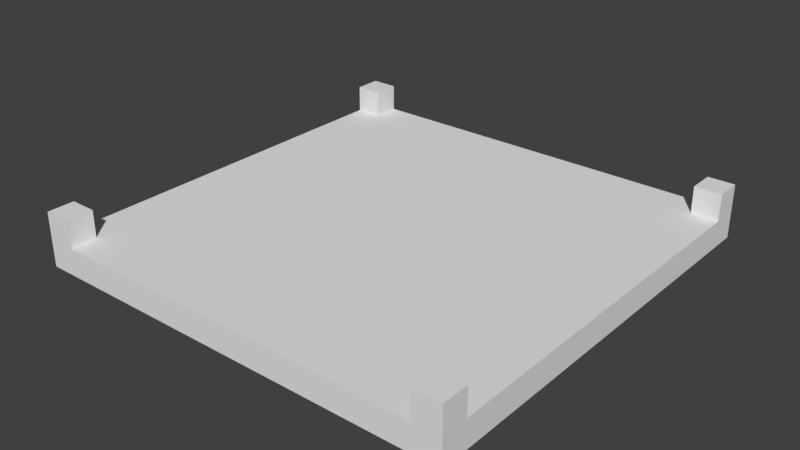 # Source: Park2.blend  (saved by Blender 2.79.0; exported with 4.5.12 LTS)
import bpy
from mathutils import Matrix  # noqa: F401  (used for matrix-valued properties, if any)

bpy.ops.wm.read_factory_settings(use_empty=True)
scene = bpy.context.scene
scene.name = 'Scene'

# ---- collections
col_collection_1 = bpy.data.collections.new('Collection 1'); scene.collection.children.link(col_collection_1)

# ---- world
world_world = bpy.data.worlds.new('World'); scene.world = world_world
world_world.color = (0.05088, 0.05088, 0.05088)
world_world.use_sun_shadow = False
world_world.sun_shadow_jitter_overblur = 0.0
world_world.cycles.sampling_method = 'MANUAL'

# ---- meshes
me_plane = bpy.data.meshes.new('Plane')
me_plane.from_pydata([(-8.0, -8.0, 0.0), (-8.0, 8.0, 0.0), (8.0, 8.0, 0.0), (8.0, -8.0, 1.0), (-8.0, 8.0, 1.0), (8.0, 8.0, 1.0), (-8.0, -8.0, 1.0), (8.0, -8.0, 0.0), (-7.0, 8.0, 0.0), (-7.0, 8.0, 1.0), (-7.0, -8.0, 0.0), (-7.0, -8.0, 1.0), (7.0, -8.0, 0.0), (7.0, -8.0, 1.0), (7.0, 8.0, 0.0), (7.0, 8.0, 1.0), (-8.0, 7.0, 0.0), (8.0, 7.0, 1.0), (8.0, 7.0, 0.0), (-8.0, 7.0, 1.0), (-7.0, 7.0, 1.0), (-7.0, 7.0, 0.0), (7.0, 7.0, 1.0), (7.0, 7.0, 0.0), (-8.0, -7.0, 0.0), (-8.0, -7.0, 1.0), (-7.0, -7.0, 0.0), (7.0, -7.0, 0.0), (8.0, -7.0, 1.0), (8.0, -7.0, 0.0), (-7.0, -7.0, 1.0), (7.0, -7.0, 1.0), (8.0, 7.0, 2.0), (8.0, 8.0, 2.0), (-7.0, 8.0, 2.0), (-8.0, 8.0, 2.0), (-8.0, -7.0, 2.0), (-8.0, -8.0, 2.0), (7.0, -8.0, 2.0), (8.0, -8.0, 2.0), (-7.0, -8.0, 2.0), (-7.0, 7.0, 2.0), (7.0, 8.0, 2.0), (7.0, 7.0, 2.0), (-8.0, 7.0, 2.0), (8.0, -7.0, 2.0), (-7.0, -7.0, 2.0), (7.0, -7.0, 2.0)], [], [(23, 14, 2, 18), (28, 31, 47, 45), (18, 2, 5, 17), (24, 0, 6, 25), (8, 1, 4, 9), (12, 7, 3, 13), (0, 10, 11, 6), (14, 8, 9, 15), (5, 15, 42, 33), (16, 1, 8, 21), (2, 14, 15, 5), (10, 12, 13, 11), (20, 22, 15, 9), (21, 8, 14, 23), (26, 21, 23, 27), (30, 31, 22, 20), (24, 16, 21, 26), (25, 30, 20, 19), (1, 16, 19, 4), (29, 18, 17, 28), (31, 28, 17, 22), (27, 23, 18, 29), (12, 27, 29, 7), (25, 6, 37, 36), (7, 29, 28, 3), (6, 11, 40, 37), (0, 24, 26, 10), (11, 13, 31, 30), (10, 26, 27, 12), (16, 24, 25, 19), (43, 32, 33, 42), (44, 41, 34, 35), (38, 39, 45, 47), (37, 40, 46, 36), (4, 19, 44, 35), (13, 3, 39, 38), (17, 5, 33, 32), (19, 20, 41, 44), (9, 4, 35, 34), (30, 25, 36, 46), (20, 9, 34, 41), (3, 28, 45, 39), (15, 22, 43, 42), (22, 17, 32, 43), (11, 30, 46, 40), (31, 13, 38, 47)])
_uv = me_plane.uv_layers.new(name='UVMap')
_uv.uv.foreach_set('vector', [0.02294, 0.5163, 0.04573, 0.5163, 0.04573, 0.5391, 0.02294, 0.5391, 0.07831, 0.7358, 0.05551, 0.7358, 0.05551, 0.713, 0.07831, 0.713, 0.02294, 0.5391, 0.04573, 0.5391, 0.04573, 0.5619, 0.02294, 0.5619, 0.1144, 0.5847, 0.1144, 0.5619, 0.1372, 0.5619, 0.1372, 0.5847, 0.2287, 0.5847, 0.2287, 0.5619, 0.2515, 0.5619, 0.2515, 0.5847, 0.05551, 0.6446, 0.07831, 0.6446, 0.07831, 0.6674, 0.05551, 0.6674, 0.16, 0.5163, 0.1828, 0.5163, 0.1828, 0.5391, 0.16, 0.5391, 1.0, 0.9688, 1.0, 0.5312, 0.9688, 0.5312, 0.9688, 0.9688, 0.06853, 0.5847, 0.06853, 0.6074, 0.04573, 0.6074, 0.04573, 0.5847, 0.2059, 0.5619, 0.2287, 0.5619, 0.2287, 0.5847, 0.2059, 0.5847, 0.09133, 0.5847, 0.09133, 0.6074, 0.06853, 0.6074, 0.06853, 0.5847, 0.5, 0.5312, 0.5, 0.9688, 0.5312, 0.9688, 0.5312, 0.5312, 0.5312, 0.9687, 0.9688, 0.9688, 0.9688, 1.0, 0.5312, 1.0, 0.9688, 0.5312, 1.0, 0.5312, 1.0, 0.9688, 0.9688, 0.9688, 0.5312, 0.5312, 0.9688, 0.5312, 0.9688, 0.9688, 0.5312, 0.9688, 0.5312, 0.5312, 0.9688, 0.5312, 0.9688, 0.9688, 0.5312, 0.9687, 0.5312, 0.5, 0.9688, 0.5, 0.9688, 0.5312, 0.5312, 0.5312, 0.5, 0.5312, 0.5312, 0.5312, 0.5312, 0.9687, 0.5, 0.9688, 0.2743, 0.5163, 0.2971, 0.5163, 0.2971, 0.5391, 0.2743, 0.5391, 0.5312, 1.0, 0.9688, 1.0, 0.9688, 0.9688, 0.5312, 0.9688, 0.9688, 0.5312, 1.0, 0.5312, 1.0, 0.9688, 0.9688, 0.9688, 0.5312, 0.9688, 0.9688, 0.9688, 0.9688, 1.0, 0.5312, 1.0, 0.05551, 0.6446, 0.05551, 0.6218, 0.07831, 0.6218, 0.07831, 0.6446, 0.1372, 0.5847, 0.1372, 0.5619, 0.16, 0.5619, 0.16, 0.5847, 0.1239, 0.6902, 0.1239, 0.713, 0.1011, 0.713, 0.1011, 0.6902, 0.16, 0.5391, 0.1828, 0.5391, 0.1828, 0.5619, 0.16, 0.5619, 0.1144, 0.5619, 0.1144, 0.5847, 0.09161, 0.5847, 0.09161, 0.5619, 0.5312, 0.5, 0.9688, 0.5, 0.9688, 0.5312, 0.5312, 0.5312, 0.5, 0.5312, 0.5312, 0.5312, 0.5312, 0.9688, 0.5, 0.9688, 0.9688, 0.5, 0.5312, 0.5, 0.5312, 0.5312, 0.9688, 0.5312, 0.02294, 0.6074, 0.02294, 0.5847, 0.04573, 0.5847, 0.04573, 0.6074, 0.2971, 0.5619, 0.2971, 0.5847, 0.2743, 0.5847, 0.2743, 0.5619, 0.05551, 0.6902, 0.07831, 0.6902, 0.07831, 0.713, 0.05551, 0.713, 0.16, 0.5619, 0.1828, 0.5619, 0.1828, 0.5847, 0.16, 0.5847, 0.2743, 0.5391, 0.2971, 0.5391, 0.2971, 0.5619, 0.2743, 0.5619, 0.05551, 0.6674, 0.07831, 0.6674, 0.07831, 0.6902, 0.05551, 0.6902, 0.02294, 0.5619, 0.04573, 0.5619, 0.04573, 0.5847, 0.02294, 0.5847, 0.3199, 0.5619, 0.3199, 0.5847, 0.2971, 0.5847, 0.2971, 0.5619, 0.2515, 0.5847, 0.2515, 0.5619, 0.2743, 0.5619, 0.2743, 0.5847, 0.1828, 0.6074, 0.16, 0.6074, 0.16, 0.5847, 0.1828, 0.5847, 0.2971, 0.6074, 0.2743, 0.6074, 0.2743, 0.5847, 0.2971, 0.5847, 0.1011, 0.6902, 0.1011, 0.713, 0.07831, 0.713, 0.07831, 0.6902, 0.04573, 0.6302, 0.02294, 0.6302, 0.02294, 0.6074, 0.04573, 0.6074, 0.0001407, 0.6074, 0.0001407, 0.5847, 0.02294, 0.5847, 0.02294, 0.6074, 0.2056, 0.5619, 0.2056, 0.5847, 0.1828, 0.5847, 0.1828, 0.5619, 0.03272, 0.713, 0.03272, 0.6902, 0.05551, 0.6902, 0.05551, 0.713])
me_plane.use_remesh_preserve_volume = False
me_plane.use_remesh_preserve_attributes = False
me_plane.use_mirror_vertex_groups = False
me_plane.update()

# ---- objects
ob_plane = bpy.data.objects.new('Plane', me_plane)

# ---- transforms, parenting, visibility, modifiers, constraints
ob_plane.location = (0.0, 0.0, 0.0)
ob_plane.lineart.crease_threshold = 0.0

# ---- collection membership
col_collection_1.objects.link(ob_plane)

# ---- scene / render settings (as saved in the file)
scene.frame_start = 1; scene.frame_end = 250; scene.frame_set(1)
scene.render.engine = 'BLENDER_EEVEE_NEXT'
scene.render.resolution_percentage = 50
scene.render.dither_intensity = 0.0
scene.cycles.use_denoising = False
scene.cycles.samples = 128
scene.cycles.sampling_pattern = 'TABULATED_SOBOL'
scene.cycles.use_adaptive_sampling = False
scene.cycles.use_light_tree = False
scene.cycles.blur_glossy = 0.0
scene.cycles.sample_clamp_indirect = 0.0
scene.view_settings.view_transform = 'Standard'
bpy.context.view_layer.update()

# ---- added for rendering (the .blend has no active camera and no usable light): camera, sun
cam_auto = bpy.data.cameras.new('AutoCamera')
cam_auto.lens = 50.0
cam_auto.sensor_width = 36.0
cam_auto.clip_end = 1000.0
ob_auto_camera = bpy.data.objects.new('AutoCamera', cam_auto)
scene.collection.objects.link(ob_auto_camera)
ob_auto_camera.location = (21.0171, -25.2205, 17.8137)
ob_auto_camera.rotation_euler = (1.09748, -7.21219e-08, 0.694738)
scene.camera = ob_auto_camera
light_auto_sun = bpy.data.lights.new('AutoSun', 'SUN')
light_auto_sun.energy = 3.0
light_auto_sun.angle = 0.0523599
ob_auto_sun = bpy.data.objects.new('AutoSun', light_auto_sun)
scene.collection.objects.link(ob_auto_sun)
ob_auto_sun.rotation_euler = (0.872665, 0.174533, 0.523599)
bpy.context.view_layer.update()
